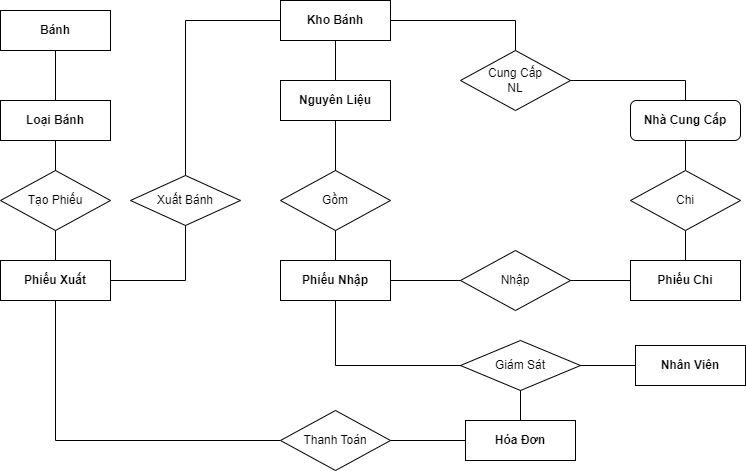

The diagram above was exported from draw.io. Its source (the exported page's mxGraphModel, read from the mxfile embedded in the PNG):
<mxGraphModel dx="890" dy="467" grid="1" gridSize="10" guides="1" tooltips="1" connect="1" arrows="1" fold="1" page="1" pageScale="1" pageWidth="1100" pageHeight="1700" background="none" math="0" shadow="0">
  <root>
    <mxCell id="0" />
    <mxCell id="1" parent="0" />
    <mxCell id="OHypG_hN6GgYgQUBl1km-1" value="&lt;b&gt;Loại Bánh&lt;/b&gt;" style="rounded=0;whiteSpace=wrap;html=1;labelBackgroundColor=none;shadow=0;strokeColor=default;" parent="1" vertex="1">
      <mxGeometry x="170" y="160" width="110" height="40" as="geometry" />
    </mxCell>
    <mxCell id="OHypG_hN6GgYgQUBl1km-4" value="&lt;b&gt;Nguyên Liệu&lt;/b&gt;" style="rounded=0;whiteSpace=wrap;html=1;labelBackgroundColor=none;shadow=0;strokeColor=default;" parent="1" vertex="1">
      <mxGeometry x="450" y="140" width="110" height="40" as="geometry" />
    </mxCell>
    <mxCell id="OHypG_hN6GgYgQUBl1km-5" value="&lt;b&gt;Kho Bánh&lt;/b&gt;" style="rounded=0;whiteSpace=wrap;html=1;labelBackgroundColor=none;shadow=0;strokeColor=default;" parent="1" vertex="1">
      <mxGeometry x="450" y="60" width="110" height="40" as="geometry" />
    </mxCell>
    <mxCell id="OHypG_hN6GgYgQUBl1km-6" value="&lt;b&gt;Phiếu Xuất&lt;/b&gt;" style="rounded=0;whiteSpace=wrap;html=1;labelBackgroundColor=none;shadow=0;strokeColor=default;" parent="1" vertex="1">
      <mxGeometry x="170" y="320" width="110" height="40" as="geometry" />
    </mxCell>
    <mxCell id="OHypG_hN6GgYgQUBl1km-7" value="&lt;b&gt;Hóa Đơn&lt;/b&gt;" style="rounded=0;whiteSpace=wrap;html=1;labelBackgroundColor=none;shadow=0;strokeColor=default;" parent="1" vertex="1">
      <mxGeometry x="635" y="480" width="110" height="40" as="geometry" />
    </mxCell>
    <mxCell id="OHypG_hN6GgYgQUBl1km-8" value="&lt;b&gt;Nhân Viên&lt;/b&gt;" style="rounded=0;whiteSpace=wrap;html=1;labelBackgroundColor=none;shadow=0;strokeColor=default;" parent="1" vertex="1">
      <mxGeometry x="805" y="405" width="110" height="40" as="geometry" />
    </mxCell>
    <mxCell id="OHypG_hN6GgYgQUBl1km-9" value="&lt;b&gt;Nhà Cung Cấp&lt;/b&gt;" style="rounded=1;whiteSpace=wrap;html=1;labelBackgroundColor=none;shadow=0;strokeColor=default;" parent="1" vertex="1">
      <mxGeometry x="800" y="160" width="110" height="40" as="geometry" />
    </mxCell>
    <mxCell id="OHypG_hN6GgYgQUBl1km-10" value="&lt;b&gt;Phiếu Chi&lt;/b&gt;" style="rounded=0;whiteSpace=wrap;html=1;labelBackgroundColor=none;shadow=0;strokeColor=default;" parent="1" vertex="1">
      <mxGeometry x="800" y="320" width="110" height="40" as="geometry" />
    </mxCell>
    <mxCell id="OHypG_hN6GgYgQUBl1km-18" value="&lt;b&gt;Bánh&lt;/b&gt;" style="rounded=0;whiteSpace=wrap;html=1;labelBackgroundColor=none;fillStyle=auto;fillColor=default;shadow=0;strokeColor=default;" parent="1" vertex="1">
      <mxGeometry x="170" y="70" width="110" height="40" as="geometry" />
    </mxCell>
    <mxCell id="OHypG_hN6GgYgQUBl1km-30" value="" style="endArrow=none;html=1;rounded=1;exitX=0.5;exitY=1;exitDx=0;exitDy=0;entryX=0.5;entryY=0;entryDx=0;entryDy=0;labelBackgroundColor=none;fontColor=default;shadow=0;strokeColor=default;" parent="1" source="OHypG_hN6GgYgQUBl1km-18" target="OHypG_hN6GgYgQUBl1km-1" edge="1">
      <mxGeometry width="50" height="50" relative="1" as="geometry">
        <mxPoint x="250" y="250" as="sourcePoint" />
        <mxPoint x="295" y="200" as="targetPoint" />
      </mxGeometry>
    </mxCell>
    <mxCell id="OHypG_hN6GgYgQUBl1km-39" value="Tạo Phiếu" style="rhombus;whiteSpace=wrap;html=1;labelBackgroundColor=none;rounded=0;shadow=0;strokeColor=default;" parent="1" vertex="1">
      <mxGeometry x="170" y="230" width="110" height="60" as="geometry" />
    </mxCell>
    <mxCell id="OHypG_hN6GgYgQUBl1km-40" value="Giám Sát" style="rhombus;whiteSpace=wrap;html=1;labelBackgroundColor=none;rounded=0;shadow=0;strokeColor=default;" parent="1" vertex="1">
      <mxGeometry x="630" y="400" width="120" height="50" as="geometry" />
    </mxCell>
    <mxCell id="OHypG_hN6GgYgQUBl1km-42" value="Xuất Bánh" style="rhombus;whiteSpace=wrap;html=1;labelBackgroundColor=none;rounded=0;shadow=0;strokeColor=default;" parent="1" vertex="1">
      <mxGeometry x="300" y="235" width="110" height="50" as="geometry" />
    </mxCell>
    <mxCell id="OHypG_hN6GgYgQUBl1km-46" value="" style="endArrow=none;html=1;rounded=1;labelBackgroundColor=none;fontColor=default;shadow=0;strokeColor=default;" parent="1" edge="1">
      <mxGeometry width="50" height="50" relative="1" as="geometry">
        <mxPoint x="570" y="390" as="sourcePoint" />
        <mxPoint x="570" y="390" as="targetPoint" />
      </mxGeometry>
    </mxCell>
    <mxCell id="OHypG_hN6GgYgQUBl1km-49" value="Gồm" style="rhombus;whiteSpace=wrap;html=1;labelBackgroundColor=none;rounded=0;shadow=0;strokeColor=default;" parent="1" vertex="1">
      <mxGeometry x="450" y="230" width="110" height="60" as="geometry" />
    </mxCell>
    <mxCell id="OHypG_hN6GgYgQUBl1km-50" value="" style="endArrow=none;html=1;rounded=1;entryX=0.5;entryY=1;entryDx=0;entryDy=0;exitX=0.5;exitY=0;exitDx=0;exitDy=0;labelBackgroundColor=none;fontColor=default;shadow=0;strokeColor=default;" parent="1" source="OHypG_hN6GgYgQUBl1km-49" target="OHypG_hN6GgYgQUBl1km-4" edge="1">
      <mxGeometry width="50" height="50" relative="1" as="geometry">
        <mxPoint x="570" y="410" as="sourcePoint" />
        <mxPoint x="620" y="360" as="targetPoint" />
      </mxGeometry>
    </mxCell>
    <mxCell id="OHypG_hN6GgYgQUBl1km-51" value="" style="endArrow=none;html=1;rounded=1;entryX=0.5;entryY=1;entryDx=0;entryDy=0;labelBackgroundColor=none;fontColor=default;shadow=0;strokeColor=default;" parent="1" source="OHypG_hN6GgYgQUBl1km-11" target="OHypG_hN6GgYgQUBl1km-49" edge="1">
      <mxGeometry width="50" height="50" relative="1" as="geometry">
        <mxPoint x="505" y="440" as="sourcePoint" />
        <mxPoint x="620" y="360" as="targetPoint" />
      </mxGeometry>
    </mxCell>
    <mxCell id="OHypG_hN6GgYgQUBl1km-11" value="&lt;b&gt;Phiếu Nhập&lt;/b&gt;" style="rounded=0;whiteSpace=wrap;html=1;labelBackgroundColor=none;shadow=0;strokeColor=default;" parent="1" vertex="1">
      <mxGeometry x="450" y="320" width="110" height="40" as="geometry" />
    </mxCell>
    <mxCell id="OHypG_hN6GgYgQUBl1km-54" value="" style="endArrow=none;html=1;rounded=0;entryX=0;entryY=0.5;entryDx=0;entryDy=0;labelBackgroundColor=none;fontColor=default;shadow=0;strokeColor=default;exitX=0.5;exitY=1;exitDx=0;exitDy=0;" parent="1" target="OHypG_hN6GgYgQUBl1km-55" edge="1" source="OHypG_hN6GgYgQUBl1km-6">
      <mxGeometry width="50" height="50" relative="1" as="geometry">
        <mxPoint x="300" y="540" as="sourcePoint" />
        <mxPoint x="330" y="540" as="targetPoint" />
        <Array as="points">
          <mxPoint x="225" y="500" />
        </Array>
      </mxGeometry>
    </mxCell>
    <mxCell id="OHypG_hN6GgYgQUBl1km-55" value="Thanh Toán" style="rhombus;whiteSpace=wrap;html=1;labelBackgroundColor=none;rounded=0;shadow=0;strokeColor=default;" parent="1" vertex="1">
      <mxGeometry x="450" y="470" width="110" height="60" as="geometry" />
    </mxCell>
    <mxCell id="OHypG_hN6GgYgQUBl1km-57" value="" style="endArrow=none;html=1;rounded=1;exitX=1;exitY=0.5;exitDx=0;exitDy=0;labelBackgroundColor=none;fontColor=default;shadow=0;strokeColor=default;" parent="1" source="OHypG_hN6GgYgQUBl1km-55" target="OHypG_hN6GgYgQUBl1km-7" edge="1">
      <mxGeometry width="50" height="50" relative="1" as="geometry">
        <mxPoint x="520" y="470" as="sourcePoint" />
        <mxPoint x="590" y="600" as="targetPoint" />
      </mxGeometry>
    </mxCell>
    <mxCell id="OHypG_hN6GgYgQUBl1km-58" value="Nhập" style="rhombus;whiteSpace=wrap;html=1;labelBackgroundColor=none;rounded=0;shadow=0;strokeColor=default;" parent="1" vertex="1">
      <mxGeometry x="630" y="310" width="110" height="60" as="geometry" />
    </mxCell>
    <mxCell id="OHypG_hN6GgYgQUBl1km-59" value="" style="endArrow=none;html=1;rounded=1;exitX=1;exitY=0.5;exitDx=0;exitDy=0;entryX=0;entryY=0.5;entryDx=0;entryDy=0;labelBackgroundColor=none;fontColor=default;shadow=0;strokeColor=default;" parent="1" source="OHypG_hN6GgYgQUBl1km-11" target="OHypG_hN6GgYgQUBl1km-58" edge="1">
      <mxGeometry width="50" height="50" relative="1" as="geometry">
        <mxPoint x="520" y="410" as="sourcePoint" />
        <mxPoint x="570" y="360" as="targetPoint" />
      </mxGeometry>
    </mxCell>
    <mxCell id="OHypG_hN6GgYgQUBl1km-60" value="" style="endArrow=none;html=1;rounded=1;exitX=1;exitY=0.5;exitDx=0;exitDy=0;entryX=0;entryY=0.5;entryDx=0;entryDy=0;labelBackgroundColor=none;fontColor=default;shadow=0;strokeColor=default;" parent="1" source="OHypG_hN6GgYgQUBl1km-58" target="OHypG_hN6GgYgQUBl1km-10" edge="1">
      <mxGeometry width="50" height="50" relative="1" as="geometry">
        <mxPoint x="520" y="410" as="sourcePoint" />
        <mxPoint x="570" y="360" as="targetPoint" />
      </mxGeometry>
    </mxCell>
    <mxCell id="OHypG_hN6GgYgQUBl1km-61" value="" style="endArrow=none;html=1;rounded=1;entryX=0.5;entryY=1;entryDx=0;entryDy=0;exitX=0.5;exitY=0;exitDx=0;exitDy=0;labelBackgroundColor=none;fontColor=default;shadow=0;strokeColor=default;" parent="1" source="OHypG_hN6GgYgQUBl1km-62" target="OHypG_hN6GgYgQUBl1km-9" edge="1">
      <mxGeometry width="50" height="50" relative="1" as="geometry">
        <mxPoint x="520" y="410" as="sourcePoint" />
        <mxPoint x="570" y="360" as="targetPoint" />
      </mxGeometry>
    </mxCell>
    <mxCell id="OHypG_hN6GgYgQUBl1km-64" value="Cung Cấp&lt;br&gt;NL" style="rhombus;whiteSpace=wrap;html=1;labelBackgroundColor=none;rounded=0;shadow=0;strokeColor=default;" parent="1" vertex="1">
      <mxGeometry x="630" y="110" width="110" height="60" as="geometry" />
    </mxCell>
    <mxCell id="OHypG_hN6GgYgQUBl1km-65" value="" style="endArrow=none;html=1;rounded=0;exitX=1;exitY=0.5;exitDx=0;exitDy=0;labelBackgroundColor=none;fontColor=default;shadow=0;strokeColor=default;entryX=0.5;entryY=0;entryDx=0;entryDy=0;" parent="1" source="OHypG_hN6GgYgQUBl1km-64" target="OHypG_hN6GgYgQUBl1km-9" edge="1">
      <mxGeometry width="50" height="50" relative="1" as="geometry">
        <mxPoint x="520" y="410" as="sourcePoint" />
        <mxPoint x="800" y="200" as="targetPoint" />
        <Array as="points">
          <mxPoint x="855" y="140" />
        </Array>
      </mxGeometry>
    </mxCell>
    <mxCell id="OHypG_hN6GgYgQUBl1km-69" value="" style="endArrow=none;html=1;rounded=1;entryX=0.5;entryY=1;entryDx=0;entryDy=0;exitX=0.5;exitY=0;exitDx=0;exitDy=0;labelBackgroundColor=none;fontColor=default;shadow=0;strokeColor=default;" parent="1" source="OHypG_hN6GgYgQUBl1km-10" target="OHypG_hN6GgYgQUBl1km-62" edge="1">
      <mxGeometry width="50" height="50" relative="1" as="geometry">
        <mxPoint x="855" y="420" as="sourcePoint" />
        <mxPoint x="855" y="280" as="targetPoint" />
      </mxGeometry>
    </mxCell>
    <mxCell id="OHypG_hN6GgYgQUBl1km-62" value="Chi" style="rhombus;whiteSpace=wrap;html=1;labelBackgroundColor=none;rounded=0;shadow=0;strokeColor=default;" parent="1" vertex="1">
      <mxGeometry x="800" y="230" width="110" height="60" as="geometry" />
    </mxCell>
    <mxCell id="OHypG_hN6GgYgQUBl1km-70" value="" style="endArrow=none;html=1;rounded=0;exitX=1;exitY=0.5;exitDx=0;exitDy=0;entryX=0.5;entryY=0;entryDx=0;entryDy=0;labelBackgroundColor=none;fontColor=default;shadow=0;strokeColor=default;" parent="1" source="OHypG_hN6GgYgQUBl1km-5" target="OHypG_hN6GgYgQUBl1km-64" edge="1">
      <mxGeometry width="50" height="50" relative="1" as="geometry">
        <mxPoint x="520" y="400" as="sourcePoint" />
        <mxPoint x="570" y="350" as="targetPoint" />
        <Array as="points">
          <mxPoint x="685" y="80" />
        </Array>
      </mxGeometry>
    </mxCell>
    <mxCell id="OHypG_hN6GgYgQUBl1km-74" value="" style="endArrow=none;html=1;rounded=1;entryX=0;entryY=0.5;entryDx=0;entryDy=0;exitX=1;exitY=0.5;exitDx=0;exitDy=0;labelBackgroundColor=none;fontColor=default;shadow=0;strokeColor=default;" parent="1" source="OHypG_hN6GgYgQUBl1km-40" target="OHypG_hN6GgYgQUBl1km-8" edge="1">
      <mxGeometry width="50" height="50" relative="1" as="geometry">
        <mxPoint x="515" y="560" as="sourcePoint" />
        <mxPoint x="565" y="510" as="targetPoint" />
      </mxGeometry>
    </mxCell>
    <mxCell id="OHypG_hN6GgYgQUBl1km-75" value="" style="endArrow=none;html=1;rounded=0;exitX=0.5;exitY=1;exitDx=0;exitDy=0;entryX=0;entryY=0.5;entryDx=0;entryDy=0;labelBackgroundColor=none;fontColor=default;shadow=0;strokeColor=default;" parent="1" source="OHypG_hN6GgYgQUBl1km-11" target="OHypG_hN6GgYgQUBl1km-40" edge="1">
      <mxGeometry width="50" height="50" relative="1" as="geometry">
        <mxPoint x="475" y="360" as="sourcePoint" />
        <mxPoint x="600" y="530" as="targetPoint" />
        <Array as="points">
          <mxPoint x="505" y="425" />
        </Array>
      </mxGeometry>
    </mxCell>
    <mxCell id="OHypG_hN6GgYgQUBl1km-77" value="" style="endArrow=none;html=1;rounded=1;entryX=0.5;entryY=1;entryDx=0;entryDy=0;exitX=0.5;exitY=0;exitDx=0;exitDy=0;labelBackgroundColor=none;fontColor=default;shadow=0;strokeColor=default;" parent="1" source="OHypG_hN6GgYgQUBl1km-7" target="OHypG_hN6GgYgQUBl1km-40" edge="1">
      <mxGeometry width="50" height="50" relative="1" as="geometry">
        <mxPoint x="520" y="500" as="sourcePoint" />
        <mxPoint x="570" y="450" as="targetPoint" />
      </mxGeometry>
    </mxCell>
    <mxCell id="9a1YYr7uYY3vY24MWWrh-2" value="" style="endArrow=none;html=1;entryX=0.5;entryY=1;entryDx=0;entryDy=0;shadow=0;strokeColor=default;" edge="1" parent="1" source="OHypG_hN6GgYgQUBl1km-4" target="OHypG_hN6GgYgQUBl1km-5">
      <mxGeometry width="50" height="50" relative="1" as="geometry">
        <mxPoint x="430" y="360" as="sourcePoint" />
        <mxPoint x="480" y="310" as="targetPoint" />
      </mxGeometry>
    </mxCell>
    <mxCell id="9a1YYr7uYY3vY24MWWrh-5" value="" style="endArrow=none;html=1;entryX=0.5;entryY=1;entryDx=0;entryDy=0;shadow=0;strokeColor=default;" edge="1" parent="1" source="OHypG_hN6GgYgQUBl1km-39" target="OHypG_hN6GgYgQUBl1km-1">
      <mxGeometry width="50" height="50" relative="1" as="geometry">
        <mxPoint x="460" y="160" as="sourcePoint" />
        <mxPoint x="510" y="110" as="targetPoint" />
      </mxGeometry>
    </mxCell>
    <mxCell id="9a1YYr7uYY3vY24MWWrh-7" value="" style="endArrow=none;html=1;exitX=1;exitY=0.5;exitDx=0;exitDy=0;rounded=0;entryX=0.5;entryY=1;entryDx=0;entryDy=0;shadow=0;strokeColor=default;" edge="1" parent="1" source="OHypG_hN6GgYgQUBl1km-6" target="OHypG_hN6GgYgQUBl1km-42">
      <mxGeometry width="50" height="50" relative="1" as="geometry">
        <mxPoint x="430" y="260" as="sourcePoint" />
        <mxPoint x="350" y="280" as="targetPoint" />
        <Array as="points">
          <mxPoint x="355" y="340" />
        </Array>
      </mxGeometry>
    </mxCell>
    <mxCell id="9a1YYr7uYY3vY24MWWrh-8" value="" style="endArrow=none;html=1;entryX=0.5;entryY=1;entryDx=0;entryDy=0;shadow=0;strokeColor=default;" edge="1" parent="1" source="OHypG_hN6GgYgQUBl1km-6" target="OHypG_hN6GgYgQUBl1km-39">
      <mxGeometry width="50" height="50" relative="1" as="geometry">
        <mxPoint x="460" y="260" as="sourcePoint" />
        <mxPoint x="510" y="210" as="targetPoint" />
      </mxGeometry>
    </mxCell>
    <mxCell id="9a1YYr7uYY3vY24MWWrh-9" value="" style="endArrow=none;html=1;exitX=0.5;exitY=0;exitDx=0;exitDy=0;entryX=0;entryY=0.5;entryDx=0;entryDy=0;rounded=0;shadow=0;strokeColor=default;" edge="1" parent="1" source="OHypG_hN6GgYgQUBl1km-42" target="OHypG_hN6GgYgQUBl1km-5">
      <mxGeometry width="50" height="50" relative="1" as="geometry">
        <mxPoint x="430" y="260" as="sourcePoint" />
        <mxPoint x="480" y="210" as="targetPoint" />
        <Array as="points">
          <mxPoint x="355" y="80" />
        </Array>
      </mxGeometry>
    </mxCell>
  </root>
</mxGraphModel>